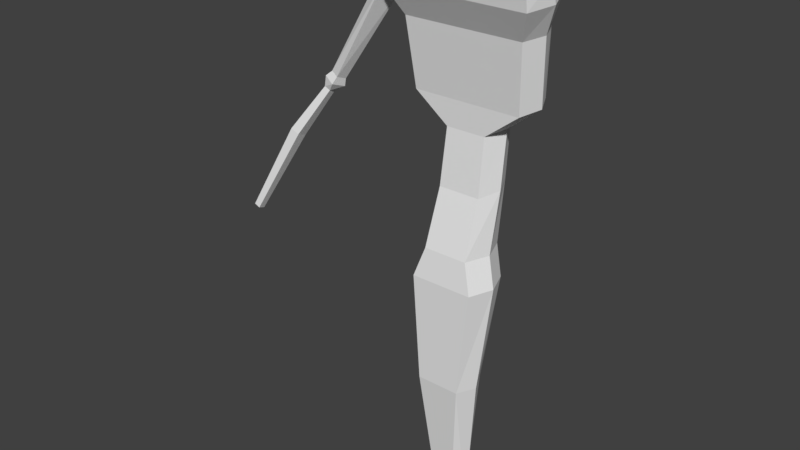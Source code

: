 # Source: mc_2.blend  (saved by Blender 2.78.0; exported with 4.5.12 LTS)
import bpy
from mathutils import Matrix  # noqa: F401  (used for matrix-valued properties, if any)

bpy.ops.wm.read_factory_settings(use_empty=True)
scene = bpy.context.scene
scene.name = 'Scene'

# ---- collections
col_collection_1 = bpy.data.collections.new('Collection 1'); scene.collection.children.link(col_collection_1)

# ---- world
world_world = bpy.data.worlds.new('World'); scene.world = world_world
world_world.color = (0.05088, 0.05088, 0.05088)
world_world.use_sun_shadow = False
world_world.sun_shadow_jitter_overblur = 0.0
world_world.cycles.sampling_method = 'MANUAL'

# ---- meshes
me_cube_001 = bpy.data.meshes.new('Cube.001')
me_cube_001.from_pydata([(0.6353, 0.4984, 4.14), (0.6353, -0.4984, 4.14), (0.1621, -0.2363, -1.0), (0.4419, -0.5353, 1.97), (0.1621, 0.2363, -1.0), (0.4419, 0.2292, 1.97), (0.4494, 0.6055, 4.736), (0.4494, -0.3912, 4.736), (0.4035, 0.9353, 7.08), (0.4035, 0.1303, 6.975), (1.103, 0.9142, 7.639), (1.103, 0.1223, 7.512), (1.21, 0.7903, 9.129), (1.21, -0.05654, 8.88), (1.483, 0.7118, 9.691), (1.483, -0.3922, 9.476), (1.483, 0.4862, 10.12), (1.483, -0.4475, 9.882), (1.186, 0.2529, 10.37), (1.186, -0.2608, 10.15), (0.4264, -0.01827, 5.85), (0.4264, 0.8084, 5.988), (0.8227, -5.96e-08, 4.14), (0.3495, -2.98e-08, -1.0), (0.6292, -0.1531, 1.97), (0.6367, 0.1072, 4.736), (0.5908, 0.5545, 7.044), (1.29, 0.5237, 7.586), (1.397, 0.3506, 8.934), (1.671, 0.1327, 9.535), (1.671, -0.002322, 9.977), (1.254, -0.03102, 10.22), (0.6138, 0.395, 5.919), (0.0, -0.4984, 4.14), (0.0, 0.4984, 4.14), (-0.6353, 0.4984, 4.14), (-0.6353, -0.4984, 4.14), (-0.1621, -0.2363, -1.0), (-0.4419, -0.5353, 1.97), (-0.1621, 0.2363, -1.0), (-0.4419, 0.2292, 1.97), (0.0, 0.2363, -1.0), (0.0, 0.2292, 1.97), (0.0, -0.2363, -1.0), (0.0, -0.5353, 1.97), (0.0, -0.3912, 4.736), (0.0, 0.6055, 4.736), (-0.4494, 0.6055, 4.736), (-0.4494, -0.3912, 4.736), (0.0, 0.1303, 6.975), (0.0, 0.9353, 7.08), (-0.4035, 0.9353, 7.08), (-0.4035, 0.1303, 6.975), (0.0, 0.1223, 7.512), (0.0, 0.9142, 7.639), (-1.103, 0.9142, 7.639), (-1.103, 0.1223, 7.512), (0.0, -0.05654, 8.88), (0.0, 0.7903, 9.129), (-1.21, 0.7903, 9.129), (-1.21, -0.05654, 8.88), (0.0, -0.3922, 9.476), (0.0, 0.7118, 9.691), (-1.483, 0.7118, 9.691), (-1.483, -0.3922, 9.476), (0.0, -0.4475, 9.882), (0.0, 0.4862, 10.12), (-1.483, 0.4862, 10.12), (-1.483, -0.4475, 9.882), (0.0, -0.2608, 10.15), (0.0, 0.2529, 10.37), (-1.186, 0.2529, 10.37), (-1.186, -0.2608, 10.15), (-0.4264, -0.01827, 5.85), (0.0, -0.01827, 5.85), (0.0, 0.8084, 5.988), (-0.4264, 0.8084, 5.988), (-0.8227, -5.96e-08, 4.14), (-0.3495, -2.98e-08, -1.0), (-0.6292, -0.1531, 1.97), (0.0, -2.98e-08, -1.0), (-0.6367, 0.1072, 4.736), (-0.5908, 0.5545, 7.044), (-1.29, 0.5237, 7.586), (-1.397, 0.3506, 8.934), (-2.821, -0.1004, 7.398), (-1.671, -0.002322, 9.977), (-1.254, -0.03102, 10.22), (0.0, -0.03102, 10.22), (-0.6138, 0.395, 5.919), (-1.579, -0.1242, 9.506), (-1.671, 0.05264, 9.797), (-1.589, 0.3855, 9.603), (-1.494, 0.2186, 9.266), (-2.988, -0.04183, 7.471), (-2.927, 0.1587, 7.431), (-2.779, 0.1011, 7.327), (-2.879, -0.1694, 7.261), (-3.114, -0.08703, 7.362), (-3.027, 0.1952, 7.306), (-2.819, 0.1141, 7.161), (-2.999, -0.1138, 7.098), (-3.127, -0.1089, 7.151), (-3.127, 0.04305, 7.122), (-3.012, 0.03459, 7.047), (-3.58, -0.4201, 6.148), (-3.769, -0.4129, 6.225), (-3.769, -0.1892, 6.182), (-3.6, -0.2017, 6.072), (-4.448, -0.759, 4.432), (-4.572, -0.7542, 4.483), (-4.572, -0.6068, 4.455), (-4.461, -0.615, 4.382)], [], [(74, 20, 9, 49), (41, 42, 5, 4), (23, 24, 3, 2), (44, 3, 1, 33), (80, 23, 2, 43), (24, 5, 0, 22), (5, 42, 34, 0), (33, 1, 7, 45), (2, 3, 44, 43), (0, 34, 46, 6), (22, 0, 6, 25), (8, 50, 54, 10), (21, 75, 50, 8), (32, 21, 8, 26), (10, 54, 58, 12), (26, 8, 10, 27), (49, 9, 11, 53), (57, 13, 15, 61), (27, 10, 12, 28), (53, 11, 13, 57), (61, 15, 17, 65), (12, 58, 62, 14), (28, 12, 14, 29), (16, 66, 70, 18), (14, 62, 66, 16), (29, 14, 16, 30), (31, 88, 69, 19), (30, 16, 18, 31), (65, 17, 19, 69), (25, 6, 21, 32), (6, 46, 75, 21), (45, 7, 20, 74), (7, 25, 32, 20), (17, 30, 31, 19), (18, 70, 88, 31), (15, 29, 30, 17), (13, 28, 29, 15), (11, 27, 28, 13), (9, 26, 27, 11), (20, 32, 26, 9), (1, 22, 25, 7), (3, 24, 22, 1), (41, 4, 23, 80), (4, 5, 24, 23), (74, 49, 52, 73), (41, 39, 40, 42), (78, 37, 38, 79), (44, 33, 36, 38), (80, 43, 37, 78), (79, 77, 35, 40), (40, 35, 34, 42), (33, 45, 48, 36), (37, 43, 44, 38), (35, 47, 46, 34), (77, 81, 47, 35), (51, 55, 54, 50), (76, 51, 50, 75), (89, 82, 51, 76), (55, 59, 58, 54), (82, 83, 55, 51), (49, 53, 56, 52), (57, 61, 64, 60), (83, 84, 59, 55), (53, 57, 60, 56), (61, 65, 68, 64), (59, 63, 62, 58), (92, 91, 86, 67, 63), (67, 71, 70, 66), (63, 67, 66, 62), (60, 64, 90, 93, 84), (87, 72, 69, 88), (86, 87, 71, 67), (65, 69, 72, 68), (81, 89, 76, 47), (47, 76, 75, 46), (45, 74, 73, 48), (48, 73, 89, 81), (68, 72, 87, 86), (71, 87, 88, 70), (84, 93, 92, 63, 59), (94, 95, 99, 98), (56, 60, 84, 83), (52, 56, 83, 82), (73, 52, 82, 89), (36, 48, 81, 77), (38, 36, 77, 79), (41, 80, 78, 39), (39, 78, 79, 40), (91, 92, 95, 94), (64, 68, 86, 91, 90), (93, 90, 85, 96), (92, 93, 96, 95), (90, 91, 94, 85), (100, 97, 101, 104), (85, 94, 98, 97), (95, 96, 100, 99), (96, 85, 97, 100), (101, 102, 106, 105), (98, 99, 103, 102), (97, 98, 102, 101), (99, 100, 104, 103), (105, 106, 110, 109), (103, 104, 108, 107), (104, 101, 105, 108), (102, 103, 107, 106), (109, 110, 111, 112), (107, 108, 112, 111), (108, 105, 109, 112), (106, 107, 111, 110)])
me_cube_001.use_remesh_preserve_volume = False
me_cube_001.use_remesh_preserve_attributes = False
me_cube_001.use_mirror_vertex_groups = False
me_cube_001.update()

# ---- objects
ob_cube = bpy.data.objects.new('Cube', me_cube_001)

# ---- transforms, parenting, visibility, modifiers, constraints
ob_cube.location = (0.0, 0.0, 0.0)
ob_cube.lineart.crease_threshold = 0.0

# ---- collection membership
col_collection_1.objects.link(ob_cube)

# ---- scene / render settings (as saved in the file)
scene.frame_start = 1; scene.frame_end = 250; scene.frame_set(1)
scene.render.engine = 'BLENDER_EEVEE_NEXT'
scene.render.resolution_percentage = 50
scene.render.dither_intensity = 0.0
scene.cycles.use_denoising = False
scene.cycles.samples = 128
scene.cycles.sampling_pattern = 'TABULATED_SOBOL'
scene.cycles.light_sampling_threshold = 0.0
scene.cycles.use_adaptive_sampling = False
scene.cycles.use_light_tree = False
scene.cycles.blur_glossy = 0.0
scene.cycles.sample_clamp_indirect = 0.0
scene.view_settings.view_transform = 'Standard'
bpy.context.view_layer.update()

# ---- added for rendering (the .blend has no active camera and no usable light): camera, sun
cam_auto = bpy.data.cameras.new('AutoCamera')
cam_auto.lens = 50.0
cam_auto.sensor_width = 36.0
cam_auto.clip_end = 1000.0
ob_auto_camera = bpy.data.objects.new('AutoCamera', cam_auto)
scene.collection.objects.link(ob_auto_camera)
ob_auto_camera.location = (10.6494, -14.432, 14.3631)
ob_auto_camera.rotation_euler = (1.09748, -7.21219e-08, 0.694738)
scene.camera = ob_auto_camera
light_auto_sun = bpy.data.lights.new('AutoSun', 'SUN')
light_auto_sun.energy = 3.0
light_auto_sun.angle = 0.0523599
ob_auto_sun = bpy.data.objects.new('AutoSun', light_auto_sun)
scene.collection.objects.link(ob_auto_sun)
ob_auto_sun.rotation_euler = (0.872665, 0.174533, 0.523599)
bpy.context.view_layer.update()
